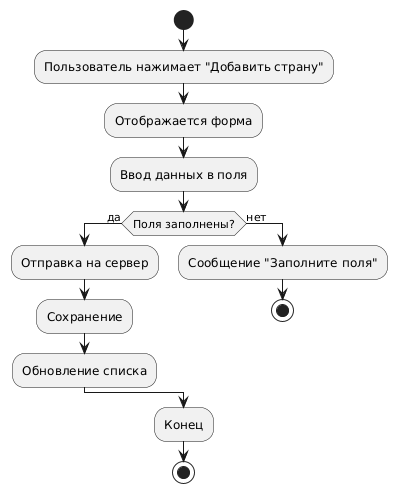

The diagram above was rendered by PlantUML. Its source (embedded in the PNG):
@startuml
start
:Пользователь нажимает "Добавить страну";
:Отображается форма;
:Ввод данных в поля;
if (Поля заполнены?) then (да)
  :Отправка на сервер;
  :Сохранение;
  :Обновление списка;
else (нет)
  :Сообщение "Заполните поля";
  stop
endif
:Конец;
stop
@enduml